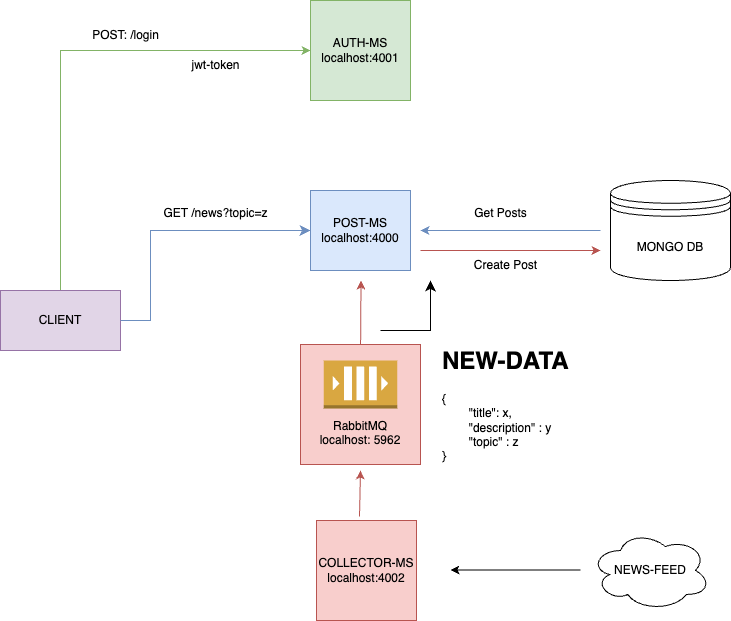

The diagram above was exported from draw.io. Its source (the exported page's mxGraphModel, read from the mxfile embedded in the PNG):
<mxGraphModel dx="1194" dy="658" grid="1" gridSize="10" guides="1" tooltips="1" connect="1" arrows="1" fold="1" page="1" pageScale="1" pageWidth="827" pageHeight="1169" math="0" shadow="0">
  <root>
    <mxCell id="0" />
    <mxCell id="1" parent="0" />
    <mxCell id="vORCmB6DSxIs_txwGp9n-24" style="edgeStyle=orthogonalEdgeStyle;rounded=0;orthogonalLoop=1;jettySize=auto;html=1;exitX=0.5;exitY=0;exitDx=0;exitDy=0;entryX=0;entryY=0.5;entryDx=0;entryDy=0;fillColor=#d5e8d4;strokeColor=#82b366;" edge="1" parent="1" source="vORCmB6DSxIs_txwGp9n-1" target="vORCmB6DSxIs_txwGp9n-2">
      <mxGeometry relative="1" as="geometry" />
    </mxCell>
    <mxCell id="vORCmB6DSxIs_txwGp9n-1" value="CLIENT" style="rounded=0;whiteSpace=wrap;html=1;fillColor=#e1d5e7;strokeColor=#9673a6;" vertex="1" parent="1">
      <mxGeometry x="10" y="320" width="120" height="60" as="geometry" />
    </mxCell>
    <mxCell id="vORCmB6DSxIs_txwGp9n-2" value="AUTH-MS&lt;div&gt;localhost:4001&lt;/div&gt;" style="whiteSpace=wrap;html=1;aspect=fixed;fillColor=#d5e8d4;strokeColor=#82b366;" vertex="1" parent="1">
      <mxGeometry x="320" y="30" width="100" height="100" as="geometry" />
    </mxCell>
    <mxCell id="vORCmB6DSxIs_txwGp9n-3" value="POST-MS&lt;div&gt;localhost:4000&lt;/div&gt;" style="rounded=0;whiteSpace=wrap;html=1;fillColor=#dae8fc;strokeColor=#6c8ebf;" vertex="1" parent="1">
      <mxGeometry x="320" y="220" width="100" height="80" as="geometry" />
    </mxCell>
    <mxCell id="vORCmB6DSxIs_txwGp9n-4" value="COLLECTOR-MS&lt;div&gt;localhost:4002&lt;/div&gt;" style="whiteSpace=wrap;html=1;aspect=fixed;fillColor=#f8cecc;strokeColor=#b85450;" vertex="1" parent="1">
      <mxGeometry x="326" y="550" width="100" height="100" as="geometry" />
    </mxCell>
    <mxCell id="vORCmB6DSxIs_txwGp9n-6" value="MONGO DB" style="shape=datastore;whiteSpace=wrap;html=1;" vertex="1" parent="1">
      <mxGeometry x="620" y="210" width="120" height="100" as="geometry" />
    </mxCell>
    <mxCell id="vORCmB6DSxIs_txwGp9n-7" value="NEWS-FEED" style="ellipse;shape=cloud;whiteSpace=wrap;html=1;" vertex="1" parent="1">
      <mxGeometry x="600" y="560" width="120" height="80" as="geometry" />
    </mxCell>
    <mxCell id="vORCmB6DSxIs_txwGp9n-8" value="" style="endArrow=classic;html=1;rounded=0;" edge="1" parent="1">
      <mxGeometry width="50" height="50" relative="1" as="geometry">
        <mxPoint x="446" y="599.5" as="sourcePoint" />
        <mxPoint x="446" y="600" as="targetPoint" />
      </mxGeometry>
    </mxCell>
    <mxCell id="vORCmB6DSxIs_txwGp9n-10" value="" style="endArrow=classic;html=1;rounded=0;" edge="1" parent="1">
      <mxGeometry width="50" height="50" relative="1" as="geometry">
        <mxPoint x="590" y="599.5" as="sourcePoint" />
        <mxPoint x="460" y="599.5" as="targetPoint" />
      </mxGeometry>
    </mxCell>
    <mxCell id="vORCmB6DSxIs_txwGp9n-11" value="" style="endArrow=classic;html=1;rounded=0;fillColor=#f8cecc;strokeColor=#b85450;exitX=0.43;exitY=-0.04;exitDx=0;exitDy=0;exitPerimeter=0;" edge="1" parent="1" source="vORCmB6DSxIs_txwGp9n-4">
      <mxGeometry width="50" height="50" relative="1" as="geometry">
        <mxPoint x="369.5" y="530" as="sourcePoint" />
        <mxPoint x="370" y="500" as="targetPoint" />
      </mxGeometry>
    </mxCell>
    <mxCell id="vORCmB6DSxIs_txwGp9n-13" value="" style="endArrow=classic;html=1;rounded=0;fillColor=#f8cecc;strokeColor=#b85450;exitX=0.5;exitY=0;exitDx=0;exitDy=0;exitPerimeter=0;" edge="1" parent="1" source="vORCmB6DSxIs_txwGp9n-15">
      <mxGeometry width="50" height="50" relative="1" as="geometry">
        <mxPoint x="370" y="370" as="sourcePoint" />
        <mxPoint x="370" y="310" as="targetPoint" />
        <Array as="points">
          <mxPoint x="370.5" y="310" />
        </Array>
      </mxGeometry>
    </mxCell>
    <mxCell id="vORCmB6DSxIs_txwGp9n-16" value="" style="endArrow=classic;html=1;rounded=0;fillColor=#f8cecc;strokeColor=#b85450;" edge="1" parent="1">
      <mxGeometry width="50" height="50" relative="1" as="geometry">
        <mxPoint x="430" y="280" as="sourcePoint" />
        <mxPoint x="610" y="280" as="targetPoint" />
      </mxGeometry>
    </mxCell>
    <mxCell id="vORCmB6DSxIs_txwGp9n-19" value="" style="edgeStyle=segmentEdgeStyle;endArrow=classic;html=1;curved=0;rounded=0;endSize=8;startSize=8;entryX=0;entryY=0.5;entryDx=0;entryDy=0;exitX=1;exitY=0.5;exitDx=0;exitDy=0;fillColor=#dae8fc;strokeColor=#6c8ebf;" edge="1" parent="1" source="vORCmB6DSxIs_txwGp9n-1" target="vORCmB6DSxIs_txwGp9n-3">
      <mxGeometry width="50" height="50" relative="1" as="geometry">
        <mxPoint x="160" y="340" as="sourcePoint" />
        <mxPoint x="280" y="290" as="targetPoint" />
        <Array as="points">
          <mxPoint x="160" y="350" />
          <mxPoint x="160" y="260" />
        </Array>
      </mxGeometry>
    </mxCell>
    <mxCell id="vORCmB6DSxIs_txwGp9n-21" value="" style="endArrow=classic;html=1;rounded=0;fillColor=#dae8fc;strokeColor=#6c8ebf;" edge="1" parent="1">
      <mxGeometry width="50" height="50" relative="1" as="geometry">
        <mxPoint x="610" y="260" as="sourcePoint" />
        <mxPoint x="430" y="260" as="targetPoint" />
      </mxGeometry>
    </mxCell>
    <mxCell id="vORCmB6DSxIs_txwGp9n-26" value="&lt;div&gt;&lt;br&gt;&lt;/div&gt;&lt;div&gt;&lt;br&gt;&lt;/div&gt;&lt;div&gt;&lt;br&gt;&lt;/div&gt;&lt;div&gt;&lt;br&gt;&lt;/div&gt;&lt;div&gt;&lt;span style=&quot;background-color: initial;&quot;&gt;RabbitMQ&lt;/span&gt;&lt;/div&gt;&lt;div&gt;&lt;span style=&quot;background-color: initial;&quot;&gt;localhost: 5962&lt;/span&gt;&lt;/div&gt;" style="whiteSpace=wrap;html=1;aspect=fixed;fillColor=#f8cecc;strokeColor=#b85450;" vertex="1" parent="1">
      <mxGeometry x="310" y="374" width="120" height="120" as="geometry" />
    </mxCell>
    <mxCell id="vORCmB6DSxIs_txwGp9n-15" value="" style="outlineConnect=0;dashed=0;verticalLabelPosition=bottom;verticalAlign=top;align=center;html=1;shape=mxgraph.aws3.queue;fillColor=#D9A741;gradientColor=none;" vertex="1" parent="1">
      <mxGeometry x="333.25" y="390" width="73.5" height="48" as="geometry" />
    </mxCell>
    <mxCell id="vORCmB6DSxIs_txwGp9n-28" value="POST: /login" style="text;html=1;align=center;verticalAlign=middle;resizable=0;points=[];autosize=1;strokeColor=none;fillColor=none;" vertex="1" parent="1">
      <mxGeometry x="90" y="50" width="90" height="30" as="geometry" />
    </mxCell>
    <mxCell id="vORCmB6DSxIs_txwGp9n-29" value="GET /news?topic=z" style="text;html=1;align=center;verticalAlign=middle;resizable=0;points=[];autosize=1;strokeColor=none;fillColor=none;" vertex="1" parent="1">
      <mxGeometry x="160" y="228" width="130" height="30" as="geometry" />
    </mxCell>
    <mxCell id="vORCmB6DSxIs_txwGp9n-31" value="Create Post" style="text;html=1;align=center;verticalAlign=middle;resizable=0;points=[];autosize=1;strokeColor=none;fillColor=none;" vertex="1" parent="1">
      <mxGeometry x="470" y="280" width="90" height="30" as="geometry" />
    </mxCell>
    <mxCell id="vORCmB6DSxIs_txwGp9n-32" value="&lt;h1 style=&quot;margin-top: 0px;&quot;&gt;NEW-DATA&lt;/h1&gt;&lt;div&gt;{&amp;nbsp;&lt;/div&gt;&lt;div&gt;&lt;span style=&quot;white-space: pre;&quot;&gt;&#09;&lt;/span&gt;&quot;title&quot;: x,&lt;/div&gt;&lt;div&gt;&lt;span style=&quot;white-space: pre;&quot;&gt;&#09;&lt;/span&gt;&quot;description&quot; : y&lt;/div&gt;&lt;div&gt;&lt;span style=&quot;white-space: pre;&quot;&gt;&#09;&lt;/span&gt;&quot;topic&quot; : z&lt;/div&gt;&lt;div&gt;&lt;span style=&quot;background-color: initial;&quot;&gt;}&lt;/span&gt;&lt;/div&gt;" style="text;html=1;whiteSpace=wrap;overflow=hidden;rounded=0;" vertex="1" parent="1">
      <mxGeometry x="450" y="370" width="180" height="120" as="geometry" />
    </mxCell>
    <mxCell id="vORCmB6DSxIs_txwGp9n-33" value="" style="edgeStyle=segmentEdgeStyle;endArrow=classic;html=1;curved=0;rounded=0;endSize=8;startSize=8;" edge="1" parent="1">
      <mxGeometry width="50" height="50" relative="1" as="geometry">
        <mxPoint x="390" y="360" as="sourcePoint" />
        <mxPoint x="440" y="310" as="targetPoint" />
      </mxGeometry>
    </mxCell>
    <mxCell id="vORCmB6DSxIs_txwGp9n-35" value="jwt-token" style="text;html=1;align=center;verticalAlign=middle;resizable=0;points=[];autosize=1;strokeColor=none;fillColor=none;" vertex="1" parent="1">
      <mxGeometry x="190" y="80" width="70" height="30" as="geometry" />
    </mxCell>
    <mxCell id="vORCmB6DSxIs_txwGp9n-37" value="Get Posts" style="text;html=1;align=center;verticalAlign=middle;resizable=0;points=[];autosize=1;strokeColor=none;fillColor=none;" vertex="1" parent="1">
      <mxGeometry x="470" y="228" width="80" height="30" as="geometry" />
    </mxCell>
  </root>
</mxGraphModel>